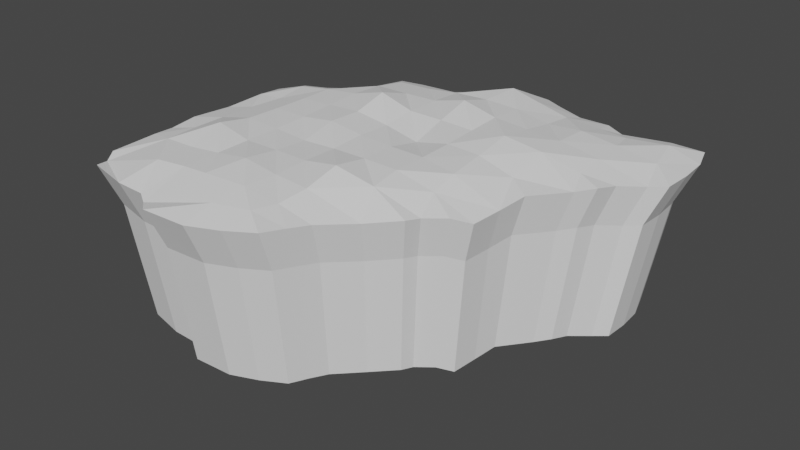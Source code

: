 # Source: sky_bastion_terrain_cabin.blend  (saved by Blender 2.80.60; exported with 4.5.12 LTS)
import bpy
from mathutils import Matrix  # noqa: F401  (used for matrix-valued properties, if any)

bpy.ops.wm.read_factory_settings(use_empty=True)
scene = bpy.context.scene
scene.name = 'Scene'

# ---- collections
col_collection = bpy.data.collections.new('Collection'); scene.collection.children.link(col_collection)

# ---- world
world_world = bpy.data.worlds.new('World'); scene.world = world_world
world_world.use_nodes = True; world_world.node_tree.nodes.clear()
_N = world_world.node_tree.nodes; _L = world_world.node_tree.links
n0 = _N.new('ShaderNodeOutputWorld'); n0.name = 'World Output'; n0.location = (300, 300)
n1 = _N.new('ShaderNodeBackground'); n1.name = 'Background'; n1.location = (10, 300)
n1.inputs[0].default_value = (0.05088, 0.05088, 0.05088, 1.0)
_L.new(n1.outputs[0], n0.inputs[0])
n0.is_active_output = True
world_world.color = (0.05088, 0.05088, 0.05088)
world_world.use_sun_shadow = False
world_world.sun_shadow_jitter_overblur = 0.0

# ---- meshes
me_grid_002 = bpy.data.meshes.new('Grid.002')
me_grid_002.from_pydata([(-5.578, -11.69, -1.436), (-2.814, -11.6, -1.417), (-0.8896, -10.99, -1.302), (0.842, -10.26, -1.146), (-11.48, -9.95, -1.395), (-9.1, -10.41, -1.533), (-7.339, -10.43, -1.582), (-6.63, -10.85, -1.702), (-2.739, -9.865, -0.8794), (-0.6238, -9.336, -0.8052), (1.306, -8.94, -1.281), (-12.43, -8.216, -1.455), (-11.97, -8.966, -1.656), (-8.438, -8.35, -0.7756), (-6.536, -8.227, -0.6476), (-4.853, -8.318, -0.4953), (-2.263, -8.137, -0.4817), (-0.1922, -7.966, -0.8459), (1.741, -7.744, -1.427), (-12.12, -5.595, -1.216), (-10.35, -6.133, -0.8535), (-8.333, -6.25, -0.7272), (-6.251, -6.249, -0.4991), (-4.177, -6.24, -0.2045), (-2.084, -6.249, -0.4925), (-0.001112, -6.248, -0.6173), (3.168, -5.925, -1.611), (4.729, -4.6, -1.464), (-12.29, -4.28, -1.325), (-10.41, -4.2, -0.8368), (-8.333, -4.167, -0.01204), (-6.25, -4.167, -0.485), (-4.167, -4.167, -0.4628), (-2.083, -4.167, -0.4624), (0.0, -4.167, -0.122), (2.23, -3.92, -0.6924), (4.996, -3.755, -1.577), (6.132, -3.009, -1.505), (-11.91, -2.963, -0.9666), (-10.29, -2.305, -0.7826), (-8.333, -2.083, -0.3925), (-6.25, -2.083, -0.4777), (-4.167, -2.083, -0.6093), (-2.083, -2.083, -0.4976), (0.0, -2.083, -0.4648), (2.083, -2.083, -0.4973), (4.441, -2.091, -0.9824), (7.064, -2.354, -1.754), (-12.19, -0.1524, -1.283), (-10.4, 0.003165, -0.8823), (-8.333, 0.0, -0.4566), (-6.25, 0.0, -0.4317), (-4.167, 0.0, -0.1468), (-2.083, 0.0, -0.404), (0.0, 0.0, -0.5012), (2.083, 0.0, -0.5156), (4.398, -0.4496, -0.6049), (7.347, -0.6839, -1.591), (7.786, 0.7812, -1.24), (-11.6, 1.842, -0.9264), (-10.2, 2.048, -0.9049), (-8.333, 2.083, -0.4976), (-6.25, 2.083, -0.3527), (-4.167, 2.083, -0.2303), (-2.083, 2.083, -0.5032), (0.0, 2.083, -0.9307), (2.083, 2.083, -0.4699), (4.174, 1.939, -0.485), (6.421, 1.726, -0.9808), (9.251, 2.892, -1.337), (10.06, 3.733, -1.203), (-12.41, 4.114, -1.437), (-10.42, 4.167, -0.8174), (-8.333, 4.167, -0.5058), (-6.25, 4.167, -0.2763), (-4.167, 4.167, 0.2841), (-2.083, 4.167, -0.3111), (0.0, 4.167, -0.3201), (2.083, 4.167, -0.3735), (4.167, 4.167, -0.1183), (6.464, 4.165, -0.3996), (8.722, 4.328, -0.9929), (10.46, 4.861, -1.359), (-11.69, 5.637, -1.487), (-10.42, 6.25, -1.507), (-9.52, 6.986, -1.536), (-6.25, 6.25, -0.4078), (-4.167, 6.25, -0.3717), (-2.083, 6.25, -0.3079), (0.0, 6.25, 0.2173), (2.083, 6.25, -0.2685), (4.167, 6.25, -0.4199), (6.25, 6.25, -0.5135), (8.738, 6.103, -0.8303), (11.53, 6.098, -1.53), (12.44, 6.683, -1.448), (-8.333, 8.333, -1.507), (-6.25, 8.333, -0.7545), (-4.167, 8.333, -0.6747), (-2.083, 8.333, -0.4495), (0.0, 8.333, -0.3417), (2.083, 8.333, -0.4068), (4.167, 8.333, -0.7478), (6.25, 8.333, -0.6095), (8.485, 8.27, -0.8345), (10.95, 8.111, -1.115), (12.47, 8.485, -1.486), (-7.647, 10.11, -1.489), (-6.25, 10.42, -1.507), (-3.981, 10.61, -1.501), (-2.556, 11.81, -1.503), (0.308, 10.56, -0.2224), (2.094, 10.42, -0.5831), (4.141, 10.27, -0.9727), (6.236, 10.4, -1.161), (8.015, 10.1, -1.122), (10.4, 10.39, -1.0), (12.32, 10.25, -1.514), (-0.3329, 12.9, -1.41), (1.171, 13.06, -1.462), (2.376, 12.5, -1.458), (4.069, 11.94, -1.526), (5.893, 11.97, -1.526), (7.123, 11.31, -1.551), (9.806, 11.94, -1.528), (11.77, 11.91, -1.529), (-7.938, -8.753, -10.7), (-9.964, -8.36, -10.58), (-6.439, -8.771, -10.74), (-4.94, -9.846, -10.62), (-5.836, -9.126, -10.84), (-2.587, -9.761, -10.6), (-0.9493, -9.242, -10.5), (0.5248, -8.626, -10.37), (0.92, -7.5, -10.48), (-10.38, -7.522, -10.8), (-10.77, -6.884, -10.63), (1.29, -6.482, -10.61), (-10.51, -4.653, -10.43), (2.505, -4.934, -10.76), (3.834, -3.806, -10.64), (-10.65, -3.533, -10.52), (4.061, -3.087, -10.74), (5.028, -2.452, -10.67), (-10.33, -2.413, -10.22), (5.821, -1.894, -10.89), (-10.57, -0.01991, -10.49), (-6.219, -9.971, -4.017), (-6.875, -9.586, -3.906), (2.117, 11.64, -3.835), (-11.3, -5.108, -3.567), (-11.59, -7.534, -3.788), (-8.504, -9.567, -3.86), (6.062, -0.4724, -10.75), (6.436, 0.7748, -10.45), (-10.07, 1.678, -10.18), (2.85, -5.414, -3.933), (-11.16, -8.228, -3.974), (-10.71, -9.139, -3.733), (-9.723, 5.855, -3.837), (1.002, 12.16, -3.815), (8.48, 2.747, -3.68), (1.529, -7.098, -3.762), (1.127, -8.204, -3.628), (6.456, -2.109, -4.065), (7.683, 2.572, -10.53), (8.371, 3.288, -10.42), (-10.75, 3.612, -10.62), (-10.9, 5.288, -3.818), (-11.56, 3.878, -3.772), (0.6973, -9.428, -3.503), (-0.3901, 12.01, -3.799), (10.81, 11.1, -3.857), (9.228, 3.526, -3.556), (8.994, 11.12, -3.856), (-2.448, 11.0, -3.846), (-7.795, 7.783, -3.837), (-8.893, 6.536, -3.864), (8.714, 4.247, -10.55), (-10.14, 4.908, -10.66), (-9.059, 5.43, -10.68), (-8.296, 6.056, -10.7), (11.46, 7.923, -3.817), (11.32, 9.561, -3.843), (-11.11, -2.672, -3.337), (-11.45, -3.891, -3.669), (11.43, 6.256, -3.782), (-0.9054, -10.1, -3.647), (6.511, 10.54, -3.877), (5.594, -2.715, -3.835), (9.625, 5.301, -10.7), (10.39, 5.799, -10.63), (-7.286, 7.204, -10.68), (-3.767, 9.886, -3.832), (-10.82, 1.775, -3.299), (-11.36, -0.07082, -3.629), (6.718, -0.5628, -3.915), (7.124, 0.7933, -3.589), (9.601, 4.569, -3.7), (10.59, 5.714, -3.858), (5.372, 11.15, -3.854), (3.684, 11.12, -3.854), (10.43, 7.332, -10.66), (-6.702, 8.717, -10.66), (-5.512, 8.977, -10.68), (-3.581, 9.138, -10.67), (-2.368, 10.16, -10.68), (4.295, -4.188, -3.797), (4.542, -3.405, -3.901), (-5.867, 9.712, -3.837), (-7.16, 9.429, -3.82), (-5.245, -10.75, -3.771), (-2.686, -10.66, -3.754), (10.3, 8.839, -10.68), (-0.4753, 11.09, -10.64), (0.8046, 11.23, -10.66), (1.83, 10.75, -10.68), (3.272, 10.27, -10.69), (4.824, 10.3, -10.69), (5.871, 9.74, -10.71), (8.156, 10.27, -10.69), (9.826, 10.25, -10.7), (-12.27, -6.906, -1.335), (-10.64, -5.769, -10.53), (-11.44, -6.321, -3.678)], [], [(0, 8, 7), (2, 8, 1), (3, 9, 2), (5, 12, 4), (6, 13, 5), (7, 14, 6), (8, 15, 7), (9, 16, 8), (10, 17, 9), (11, 20, 19, 222), (13, 20, 12), (14, 21, 13), (15, 22, 14), (16, 23, 15), (17, 24, 16), (18, 25, 17), (19, 29, 28), (20, 30, 29), (22, 30, 21), (23, 31, 22), (24, 32, 23), (25, 33, 24), (25, 35, 34), (27, 35, 26), (29, 38, 28), (30, 39, 29), (31, 40, 30), (32, 41, 31), (33, 42, 32), (34, 43, 33), (35, 44, 34), (35, 46, 45), (37, 46, 36), (39, 48, 38), (40, 49, 39), (41, 50, 40), (42, 51, 41), (43, 52, 42), (44, 53, 43), (45, 54, 44), (45, 56, 55), (46, 57, 56), (49, 59, 48), (50, 60, 49), (51, 61, 50), (52, 62, 51), (53, 63, 52), (54, 64, 53), (55, 65, 54), (55, 67, 66), (56, 68, 67), (58, 68, 57), (59, 72, 71), (60, 73, 72), (62, 73, 61), (63, 74, 62), (64, 75, 63), (65, 76, 64), (66, 77, 65), (66, 79, 78), (67, 80, 79), (69, 80, 68), (70, 81, 69), (72, 83, 71), (73, 84, 72), (73, 86, 85), (75, 86, 74), (76, 87, 75), (77, 88, 76), (78, 89, 77), (79, 90, 78), (79, 92, 91), (80, 93, 92), (82, 93, 81), (86, 96, 85), (87, 97, 86), (88, 98, 87), (89, 99, 88), (90, 100, 89), (91, 101, 90), (92, 102, 91), (92, 104, 103), (93, 105, 104), (95, 105, 94), (97, 107, 96), (98, 108, 97), (99, 109, 98), (99, 111, 110), (101, 111, 100), (101, 113, 112), (103, 113, 102), (103, 115, 114), (104, 116, 115), (105, 117, 116), (111, 118, 110), (112, 119, 111), (112, 121, 120), (113, 122, 121), (114, 123, 122), (115, 124, 123), (116, 125, 124), (0, 1, 8), (2, 9, 8), (3, 10, 9), (5, 13, 12), (6, 14, 13), (7, 15, 14), (8, 16, 15), (9, 17, 16), (10, 18, 17), (11, 12, 20), (13, 21, 20), (14, 22, 21), (15, 23, 22), (16, 24, 23), (17, 25, 24), (18, 26, 25), (19, 20, 29), (20, 21, 30), (22, 31, 30), (23, 32, 31), (24, 33, 32), (25, 34, 33), (25, 26, 35), (27, 36, 35), (29, 39, 38), (30, 40, 39), (31, 41, 40), (32, 42, 41), (33, 43, 42), (34, 44, 43), (35, 45, 44), (35, 36, 46), (37, 47, 46), (39, 49, 48), (40, 50, 49), (41, 51, 50), (42, 52, 51), (43, 53, 52), (44, 54, 53), (45, 55, 54), (45, 46, 56), (46, 47, 57), (49, 60, 59), (50, 61, 60), (51, 62, 61), (52, 63, 62), (53, 64, 63), (54, 65, 64), (55, 66, 65), (55, 56, 67), (56, 57, 68), (58, 69, 68), (59, 60, 72), (60, 61, 73), (62, 74, 73), (63, 75, 74), (64, 76, 75), (65, 77, 76), (66, 78, 77), (66, 67, 79), (67, 68, 80), (69, 81, 80), (70, 82, 81), (72, 84, 83), (73, 85, 84), (73, 74, 86), (75, 87, 86), (76, 88, 87), (77, 89, 88), (78, 90, 89), (79, 91, 90), (79, 80, 92), (80, 81, 93), (82, 94, 93), (86, 97, 96), (87, 98, 97), (88, 99, 98), (89, 100, 99), (90, 101, 100), (91, 102, 101), (92, 103, 102), (92, 93, 104), (93, 94, 105), (95, 106, 105), (97, 108, 107), (98, 109, 108), (99, 110, 109), (99, 100, 111), (101, 112, 111), (101, 102, 113), (103, 114, 113), (103, 104, 115), (104, 105, 116), (105, 106, 117), (111, 119, 118), (112, 120, 119), (112, 113, 121), (113, 114, 122), (114, 115, 123), (115, 116, 124), (116, 117, 125), (0, 211, 212, 1), (108, 209, 210, 107), (27, 207, 208, 36), (122, 200, 201, 121), (82, 198, 199, 94), (57, 196, 197, 58), (59, 194, 195, 48), (109, 193, 209, 108), (36, 208, 189, 37), (123, 188, 200, 122), (1, 212, 187, 2), (94, 199, 186, 95), (38, 184, 185, 28), (106, 182, 183, 117), (96, 176, 177, 85), (110, 175, 193, 109), (124, 174, 188, 123), (70, 173, 198, 82), (117, 183, 172, 125), (118, 171, 175, 110), (2, 187, 170, 3), (125, 172, 174, 124), (83, 168, 169, 71), (37, 189, 164, 47), (3, 170, 163, 10), (10, 163, 162, 18), (58, 197, 161, 69), (119, 160, 171, 118), (84, 159, 168, 83), (48, 195, 184, 38), (12, 157, 158, 4), (18, 162, 156, 26), (4, 158, 152, 5), (222, 224, 151, 11), (95, 186, 182, 106), (69, 161, 173, 70), (120, 149, 160, 119), (11, 151, 157, 12), (5, 152, 148, 6), (71, 169, 194, 59), (85, 177, 159, 84), (26, 156, 207, 27), (7, 147, 211, 0), (107, 210, 176, 96), (121, 201, 149, 120), (28, 185, 150, 19), (6, 148, 147, 7), (47, 164, 196, 57), (211, 129, 131, 212), (209, 204, 203, 210), (207, 140, 142, 208), (200, 218, 217, 201), (198, 178, 190, 199), (196, 153, 154, 197), (194, 155, 146, 195), (193, 205, 204, 209), (208, 142, 143, 189), (188, 219, 218, 200), (212, 131, 132, 187), (199, 190, 191, 186), (184, 144, 141, 185), (182, 202, 213, 183), (176, 192, 181, 177), (175, 206, 205, 193), (174, 220, 219, 188), (173, 166, 178, 198), (183, 213, 221, 172), (171, 214, 206, 175), (187, 132, 133, 170), (172, 221, 220, 174), (168, 179, 167, 169), (189, 143, 145, 164), (170, 133, 134, 163), (163, 134, 137, 162), (197, 154, 165, 161), (160, 215, 214, 171), (159, 180, 179, 168), (195, 146, 144, 184), (157, 135, 127, 158), (162, 137, 139, 156), (158, 127, 126, 152), (224, 223, 136, 151), (186, 191, 202, 182), (161, 165, 166, 173), (149, 216, 215, 160), (151, 136, 135, 157), (152, 126, 128, 148), (169, 167, 155, 194), (177, 181, 180, 159), (156, 139, 140, 207), (147, 130, 129, 211), (210, 203, 192, 176), (201, 217, 216, 149), (185, 141, 138, 150), (148, 128, 130, 147), (164, 145, 153, 196), (150, 138, 223, 224), (19, 150, 224, 222)])
_k = set([(0, 1), (0, 7), (0, 8), (1, 2), (1, 8), (2, 3), (2, 8), (2, 9), (3, 9), (3, 10), (4, 5), (4, 12), (5, 6), (5, 12), (5, 13), (6, 7), (6, 13), (6, 14), (7, 8), (7, 14), (7, 15), (8, 9), (8, 15), (8, 16), (9, 10), (9, 16), (9, 17), (10, 17), (10, 18), (11, 12), (11, 20), (11, 222), (12, 13), (12, 20), (13, 14), (13, 20), (13, 21), (14, 15), (14, 21), (14, 22), (15, 16), (15, 22), (15, 23), (16, 17), (16, 23), (16, 24), (17, 18), (17, 24), (17, 25), (18, 25), (18, 26), (19, 20), (19, 28), (19, 29), (19, 222), (20, 21), (20, 29), (20, 30), (21, 22), (21, 30), (22, 23), (22, 30), (22, 31), (23, 24), (23, 31), (23, 32), (24, 25), (24, 32), (24, 33), (25, 26), (25, 33), (25, 34), (25, 35), (26, 27), (26, 35), (27, 35), (27, 36), (28, 29), (28, 38), (29, 30), (29, 38), (29, 39), (30, 31), (30, 39), (30, 40), (31, 32), (31, 40), (31, 41), (32, 33), (32, 41), (32, 42), (33, 34), (33, 42), (33, 43), (34, 35), (34, 43), (34, 44), (35, 36), (35, 44), (35, 45), (35, 46), (36, 37), (36, 46), (37, 46), (37, 47), (38, 39), (38, 48), (39, 40), (39, 48), (39, 49), (40, 41), (40, 49), (40, 50), (41, 42), (41, 50), (41, 51), (42, 43), (42, 51), (42, 52), (43, 44), (43, 52), (43, 53), (44, 45), (44, 53), (44, 54), (45, 46), (45, 54), (45, 55), (45, 56), (46, 47), (46, 56), (46, 57), (47, 57), (48, 49), (48, 59), (49, 50), (49, 59), (49, 60), (50, 51), (50, 60), (50, 61), (51, 52), (51, 61), (51, 62), (52, 53), (52, 62), (52, 63), (53, 54), (53, 63), (53, 64), (54, 55), (54, 64), (54, 65), (55, 56), (55, 65), (55, 66), (55, 67), (56, 57), (56, 67), (56, 68), (57, 58), (57, 68), (58, 68), (58, 69), (59, 60), (59, 71), (59, 72), (60, 61), (60, 72), (60, 73), (61, 62), (61, 73), (62, 63), (62, 73), (62, 74), (63, 64), (63, 74), (63, 75), (64, 65), (64, 75), (64, 76), (65, 66), (65, 76), (65, 77), (66, 67), (66, 77), (66, 78), (66, 79), (67, 68), (67, 79), (67, 80), (68, 69), (68, 80), (69, 70), (69, 80), (69, 81), (70, 81), (70, 82), (71, 72), (71, 83), (72, 73), (72, 83), (72, 84), (73, 74), (73, 84), (73, 85), (73, 86), (74, 75), (74, 86), (75, 76), (75, 86), (75, 87), (76, 77), (76, 87), (76, 88), (77, 78), (77, 88), (77, 89), (78, 79), (78, 89), (78, 90), (79, 80), (79, 90), (79, 91), (79, 92), (80, 81), (80, 92), (80, 93), (81, 82), (81, 93), (82, 93), (82, 94), (83, 84), (84, 85), (85, 86), (85, 96), (86, 87), (86, 96), (86, 97), (87, 88), (87, 97), (87, 98), (88, 89), (88, 98), (88, 99), (89, 90), (89, 99), (89, 100), (90, 91), (90, 100), (90, 101), (91, 92), (91, 101), (91, 102), (92, 93), (92, 102), (92, 103), (92, 104), (93, 94), (93, 104), (93, 105), (94, 95), (94, 105), (95, 105), (95, 106), (96, 97), (96, 107), (97, 98), (97, 107), (97, 108), (98, 99), (98, 108), (98, 109), (99, 100), (99, 109), (99, 110), (99, 111), (100, 101), (100, 111), (101, 102), (101, 111), (101, 112), (101, 113), (102, 103), (102, 113), (103, 104), (103, 113), (103, 114), (103, 115), (104, 105), (104, 115), (104, 116), (105, 106), (105, 116), (105, 117), (106, 117), (107, 108), (108, 109), (109, 110), (110, 111), (110, 118), (111, 112), (111, 118), (111, 119), (112, 113), (112, 119), (112, 120), (112, 121), (113, 114), (113, 121), (113, 122), (114, 115), (114, 122), (114, 123), (115, 116), (115, 123), (115, 124), (116, 117), (116, 124), (116, 125), (117, 125), (118, 119), (119, 120), (120, 121), (121, 122), (122, 123), (123, 124), (124, 125)])
me_grid_002.attributes.new('sharp_edge', 'BOOLEAN', 'EDGE').data.foreach_set('value', [ (min(e.vertices), max(e.vertices)) in _k for e in me_grid_002.edges])
_uv = me_grid_002.uv_layers.new(name='UVMap')
_uv.uv.foreach_set('vector', [0.4145, 0.9863, 0.4125, 0.9849, 0.4153, 0.9857, 0.4111, 0.9857, 0.4125, 0.9849, 0.4125, 0.9862, 0.4099, 0.9852, 0.411, 0.9845, 0.4111, 0.9857, 0.4171, 0.9854, 0.4191, 0.9843, 0.4188, 0.9851, 0.4158, 0.9854, 0.4165, 0.9838, 0.4171, 0.9854, 0.4153, 0.9857, 0.4152, 0.9837, 0.4158, 0.9854, 0.4125, 0.9849, 0.414, 0.9838, 0.4153, 0.9857, 0.411, 0.9845, 0.4121, 0.9836, 0.4125, 0.9849, 0.4095, 0.9843, 0.4106, 0.9835, 0.411, 0.9845, 0.4194, 0.9838, 0.4179, 0.9822, 0.4192, 0.9819, 0.4193, 0.9828, 0.4165, 0.9838, 0.4179, 0.9822, 0.4191, 0.9843, 0.4152, 0.9837, 0.4165, 0.9823, 0.4165, 0.9838, 0.414, 0.9838, 0.415, 0.9823, 0.4152, 0.9837, 0.4121, 0.9836, 0.4135, 0.9823, 0.414, 0.9838, 0.4106, 0.9835, 0.412, 0.9823, 0.4121, 0.9836, 0.4092, 0.9834, 0.4105, 0.9823, 0.4106, 0.9835, 0.4192, 0.9819, 0.418, 0.9809, 0.4194, 0.9809, 0.4179, 0.9822, 0.4164, 0.9808, 0.418, 0.9809, 0.415, 0.9823, 0.4164, 0.9808, 0.4165, 0.9823, 0.4135, 0.9823, 0.415, 0.9808, 0.415, 0.9823, 0.412, 0.9823, 0.4135, 0.9808, 0.4135, 0.9823, 0.4105, 0.9823, 0.412, 0.9808, 0.412, 0.9823, 0.4105, 0.9823, 0.4089, 0.9806, 0.4105, 0.9808, 0.407, 0.9812, 0.4089, 0.9806, 0.4081, 0.9822, 0.418, 0.9809, 0.4191, 0.98, 0.4194, 0.9809, 0.4164, 0.9808, 0.4179, 0.9795, 0.418, 0.9809, 0.415, 0.9808, 0.4164, 0.9793, 0.4164, 0.9808, 0.4135, 0.9808, 0.415, 0.9793, 0.415, 0.9808, 0.412, 0.9808, 0.4135, 0.9793, 0.4135, 0.9808, 0.4105, 0.9808, 0.412, 0.9793, 0.412, 0.9808, 0.4089, 0.9806, 0.4105, 0.9793, 0.4105, 0.9808, 0.4089, 0.9806, 0.4073, 0.9793, 0.409, 0.9793, 0.406, 0.98, 0.4073, 0.9793, 0.4068, 0.9806, 0.4179, 0.9795, 0.4193, 0.9779, 0.4191, 0.98, 0.4164, 0.9793, 0.418, 0.9778, 0.4179, 0.9795, 0.415, 0.9793, 0.4165, 0.9778, 0.4164, 0.9793, 0.4135, 0.9793, 0.415, 0.9778, 0.415, 0.9793, 0.412, 0.9793, 0.4135, 0.9778, 0.4135, 0.9793, 0.4105, 0.9793, 0.412, 0.9778, 0.412, 0.9793, 0.409, 0.9793, 0.4105, 0.9778, 0.4105, 0.9793, 0.409, 0.9793, 0.4074, 0.9781, 0.409, 0.9778, 0.4073, 0.9793, 0.4052, 0.9784, 0.4074, 0.9781, 0.418, 0.9778, 0.4188, 0.9765, 0.4193, 0.9779, 0.4165, 0.9778, 0.4178, 0.9764, 0.418, 0.9778, 0.415, 0.9778, 0.4165, 0.9764, 0.4165, 0.9778, 0.4135, 0.9778, 0.415, 0.9764, 0.415, 0.9778, 0.412, 0.9778, 0.4135, 0.9764, 0.4135, 0.9778, 0.4105, 0.9778, 0.412, 0.9764, 0.412, 0.9778, 0.409, 0.9778, 0.4105, 0.9764, 0.4105, 0.9778, 0.409, 0.9778, 0.4075, 0.9764, 0.409, 0.9763, 0.4074, 0.9781, 0.4059, 0.9766, 0.4075, 0.9764, 0.4049, 0.9773, 0.4059, 0.9766, 0.4052, 0.9784, 0.4188, 0.9765, 0.4179, 0.9749, 0.4194, 0.9749, 0.4178, 0.9764, 0.4164, 0.9749, 0.4179, 0.9749, 0.415, 0.9764, 0.4164, 0.9749, 0.4165, 0.9764, 0.4135, 0.9764, 0.415, 0.9749, 0.415, 0.9764, 0.412, 0.9764, 0.4135, 0.9749, 0.4135, 0.9764, 0.4105, 0.9764, 0.412, 0.9749, 0.412, 0.9764, 0.409, 0.9763, 0.4105, 0.9749, 0.4105, 0.9764, 0.409, 0.9763, 0.4075, 0.9748, 0.409, 0.9748, 0.4075, 0.9764, 0.4059, 0.9748, 0.4075, 0.9748, 0.4039, 0.9758, 0.4059, 0.9748, 0.4059, 0.9766, 0.4033, 0.9751, 0.4043, 0.9747, 0.4039, 0.9758, 0.4179, 0.9749, 0.4189, 0.9738, 0.4194, 0.9749, 0.4164, 0.9749, 0.418, 0.9733, 0.4179, 0.9749, 0.4164, 0.9749, 0.4149, 0.9734, 0.4174, 0.9728, 0.4135, 0.9749, 0.4149, 0.9734, 0.415, 0.9749, 0.412, 0.9749, 0.4135, 0.9734, 0.4135, 0.9749, 0.4105, 0.9749, 0.412, 0.9734, 0.412, 0.9749, 0.409, 0.9748, 0.4105, 0.9734, 0.4105, 0.9749, 0.4075, 0.9748, 0.409, 0.9734, 0.409, 0.9748, 0.4075, 0.9748, 0.4061, 0.9734, 0.4075, 0.9733, 0.4059, 0.9748, 0.4043, 0.9735, 0.4061, 0.9734, 0.403, 0.9743, 0.4043, 0.9735, 0.4043, 0.9747, 0.4149, 0.9734, 0.4165, 0.9718, 0.4174, 0.9728, 0.4135, 0.9734, 0.415, 0.9719, 0.4149, 0.9734, 0.412, 0.9734, 0.4135, 0.9719, 0.4135, 0.9734, 0.4105, 0.9734, 0.412, 0.9719, 0.412, 0.9734, 0.409, 0.9734, 0.4105, 0.9719, 0.4105, 0.9734, 0.4075, 0.9733, 0.409, 0.9719, 0.409, 0.9734, 0.4061, 0.9734, 0.4075, 0.9719, 0.4075, 0.9733, 0.4061, 0.9734, 0.4045, 0.9719, 0.4061, 0.9719, 0.4043, 0.9735, 0.4027, 0.972, 0.4045, 0.9719, 0.4016, 0.973, 0.4027, 0.972, 0.4022, 0.9735, 0.415, 0.9719, 0.416, 0.9706, 0.4165, 0.9718, 0.4135, 0.9719, 0.415, 0.9703, 0.415, 0.9719, 0.412, 0.9719, 0.4134, 0.9701, 0.4135, 0.9719, 0.412, 0.9719, 0.4103, 0.9704, 0.4124, 0.9693, 0.409, 0.9719, 0.4103, 0.9704, 0.4105, 0.9719, 0.409, 0.9719, 0.4076, 0.9705, 0.409, 0.9704, 0.4061, 0.9719, 0.4076, 0.9705, 0.4075, 0.9719, 0.4061, 0.9719, 0.4048, 0.9706, 0.4061, 0.9704, 0.4045, 0.9719, 0.4031, 0.9704, 0.4048, 0.9706, 0.4027, 0.972, 0.4017, 0.9705, 0.4031, 0.9704, 0.4103, 0.9704, 0.4107, 0.9686, 0.4124, 0.9693, 0.409, 0.9704, 0.4097, 0.9685, 0.4103, 0.9704, 0.409, 0.9704, 0.4076, 0.9692, 0.4088, 0.9688, 0.4076, 0.9705, 0.4063, 0.9692, 0.4076, 0.9692, 0.4061, 0.9704, 0.4054, 0.9697, 0.4063, 0.9692, 0.4048, 0.9706, 0.4035, 0.9693, 0.4054, 0.9697, 0.4031, 0.9704, 0.4021, 0.9693, 0.4035, 0.9693, 0.4145, 0.9863, 0.4125, 0.9862, 0.4125, 0.9849, 0.4111, 0.9857, 0.411, 0.9845, 0.4125, 0.9849, 0.4099, 0.9852, 0.4095, 0.9843, 0.411, 0.9845, 0.4171, 0.9854, 0.4165, 0.9838, 0.4191, 0.9843, 0.4158, 0.9854, 0.4152, 0.9837, 0.4165, 0.9838, 0.4153, 0.9857, 0.414, 0.9838, 0.4152, 0.9837, 0.4125, 0.9849, 0.4121, 0.9836, 0.414, 0.9838, 0.411, 0.9845, 0.4106, 0.9835, 0.4121, 0.9836, 0.4095, 0.9843, 0.4092, 0.9834, 0.4106, 0.9835, 0.4194, 0.9838, 0.4191, 0.9843, 0.4179, 0.9822, 0.4165, 0.9838, 0.4165, 0.9823, 0.4179, 0.9822, 0.4152, 0.9837, 0.415, 0.9823, 0.4165, 0.9823, 0.414, 0.9838, 0.4135, 0.9823, 0.415, 0.9823, 0.4121, 0.9836, 0.412, 0.9823, 0.4135, 0.9823, 0.4106, 0.9835, 0.4105, 0.9823, 0.412, 0.9823, 0.4092, 0.9834, 0.4081, 0.9822, 0.4105, 0.9823, 0.4192, 0.9819, 0.4179, 0.9822, 0.418, 0.9809, 0.4179, 0.9822, 0.4165, 0.9823, 0.4164, 0.9808, 0.415, 0.9823, 0.415, 0.9808, 0.4164, 0.9808, 0.4135, 0.9823, 0.4135, 0.9808, 0.415, 0.9808, 0.412, 0.9823, 0.412, 0.9808, 0.4135, 0.9808, 0.4105, 0.9823, 0.4105, 0.9808, 0.412, 0.9808, 0.4105, 0.9823, 0.4081, 0.9822, 0.4089, 0.9806, 0.407, 0.9812, 0.4068, 0.9806, 0.4089, 0.9806, 0.418, 0.9809, 0.4179, 0.9795, 0.4191, 0.98, 0.4164, 0.9808, 0.4164, 0.9793, 0.4179, 0.9795, 0.415, 0.9808, 0.415, 0.9793, 0.4164, 0.9793, 0.4135, 0.9808, 0.4135, 0.9793, 0.415, 0.9793, 0.412, 0.9808, 0.412, 0.9793, 0.4135, 0.9793, 0.4105, 0.9808, 0.4105, 0.9793, 0.412, 0.9793, 0.4089, 0.9806, 0.409, 0.9793, 0.4105, 0.9793, 0.4089, 0.9806, 0.4068, 0.9806, 0.4073, 0.9793, 0.406, 0.98, 0.4053, 0.9796, 0.4073, 0.9793, 0.4179, 0.9795, 0.418, 0.9778, 0.4193, 0.9779, 0.4164, 0.9793, 0.4165, 0.9778, 0.418, 0.9778, 0.415, 0.9793, 0.415, 0.9778, 0.4165, 0.9778, 0.4135, 0.9793, 0.4135, 0.9778, 0.415, 0.9778, 0.412, 0.9793, 0.412, 0.9778, 0.4135, 0.9778, 0.4105, 0.9793, 0.4105, 0.9778, 0.412, 0.9778, 0.409, 0.9793, 0.409, 0.9778, 0.4105, 0.9778, 0.409, 0.9793, 0.4073, 0.9793, 0.4074, 0.9781, 0.4073, 0.9793, 0.4053, 0.9796, 0.4052, 0.9784, 0.418, 0.9778, 0.4178, 0.9764, 0.4188, 0.9765, 0.4165, 0.9778, 0.4165, 0.9764, 0.4178, 0.9764, 0.415, 0.9778, 0.415, 0.9764, 0.4165, 0.9764, 0.4135, 0.9778, 0.4135, 0.9764, 0.415, 0.9764, 0.412, 0.9778, 0.412, 0.9764, 0.4135, 0.9764, 0.4105, 0.9778, 0.4105, 0.9764, 0.412, 0.9764, 0.409, 0.9778, 0.409, 0.9763, 0.4105, 0.9764, 0.409, 0.9778, 0.4074, 0.9781, 0.4075, 0.9764, 0.4074, 0.9781, 0.4052, 0.9784, 0.4059, 0.9766, 0.4049, 0.9773, 0.4039, 0.9758, 0.4059, 0.9766, 0.4188, 0.9765, 0.4178, 0.9764, 0.4179, 0.9749, 0.4178, 0.9764, 0.4165, 0.9764, 0.4164, 0.9749, 0.415, 0.9764, 0.415, 0.9749, 0.4164, 0.9749, 0.4135, 0.9764, 0.4135, 0.9749, 0.415, 0.9749, 0.412, 0.9764, 0.412, 0.9749, 0.4135, 0.9749, 0.4105, 0.9764, 0.4105, 0.9749, 0.412, 0.9749, 0.409, 0.9763, 0.409, 0.9748, 0.4105, 0.9749, 0.409, 0.9763, 0.4075, 0.9764, 0.4075, 0.9748, 0.4075, 0.9764, 0.4059, 0.9766, 0.4059, 0.9748, 0.4039, 0.9758, 0.4043, 0.9747, 0.4059, 0.9748, 0.4033, 0.9751, 0.403, 0.9743, 0.4043, 0.9747, 0.4179, 0.9749, 0.418, 0.9733, 0.4189, 0.9738, 0.4164, 0.9749, 0.4174, 0.9728, 0.418, 0.9733, 0.4164, 0.9749, 0.415, 0.9749, 0.4149, 0.9734, 0.4135, 0.9749, 0.4135, 0.9734, 0.4149, 0.9734, 0.412, 0.9749, 0.412, 0.9734, 0.4135, 0.9734, 0.4105, 0.9749, 0.4105, 0.9734, 0.412, 0.9734, 0.409, 0.9748, 0.409, 0.9734, 0.4105, 0.9734, 0.4075, 0.9748, 0.4075, 0.9733, 0.409, 0.9734, 0.4075, 0.9748, 0.4059, 0.9748, 0.4061, 0.9734, 0.4059, 0.9748, 0.4043, 0.9747, 0.4043, 0.9735, 0.403, 0.9743, 0.4022, 0.9735, 0.4043, 0.9735, 0.4149, 0.9734, 0.415, 0.9719, 0.4165, 0.9718, 0.4135, 0.9734, 0.4135, 0.9719, 0.415, 0.9719, 0.412, 0.9734, 0.412, 0.9719, 0.4135, 0.9719, 0.4105, 0.9734, 0.4105, 0.9719, 0.412, 0.9719, 0.409, 0.9734, 0.409, 0.9719, 0.4105, 0.9719, 0.4075, 0.9733, 0.4075, 0.9719, 0.409, 0.9719, 0.4061, 0.9734, 0.4061, 0.9719, 0.4075, 0.9719, 0.4061, 0.9734, 0.4043, 0.9735, 0.4045, 0.9719, 0.4043, 0.9735, 0.4022, 0.9735, 0.4027, 0.972, 0.4016, 0.973, 0.4016, 0.9717, 0.4027, 0.972, 0.415, 0.9719, 0.415, 0.9703, 0.416, 0.9706, 0.4135, 0.9719, 0.4134, 0.9701, 0.415, 0.9703, 0.412, 0.9719, 0.4124, 0.9693, 0.4134, 0.9701, 0.412, 0.9719, 0.4105, 0.9719, 0.4103, 0.9704, 0.409, 0.9719, 0.409, 0.9704, 0.4103, 0.9704, 0.409, 0.9719, 0.4075, 0.9719, 0.4076, 0.9705, 0.4061, 0.9719, 0.4061, 0.9704, 0.4076, 0.9705, 0.4061, 0.9719, 0.4045, 0.9719, 0.4048, 0.9706, 0.4045, 0.9719, 0.4027, 0.972, 0.4031, 0.9704, 0.4027, 0.972, 0.4016, 0.9717, 0.4017, 0.9705, 0.4103, 0.9704, 0.4097, 0.9685, 0.4107, 0.9686, 0.409, 0.9704, 0.4088, 0.9688, 0.4097, 0.9685, 0.409, 0.9704, 0.4076, 0.9705, 0.4076, 0.9692, 0.4076, 0.9705, 0.4061, 0.9704, 0.4063, 0.9692, 0.4061, 0.9704, 0.4048, 0.9706, 0.4054, 0.9697, 0.4048, 0.9706, 0.4031, 0.9704, 0.4035, 0.9693, 0.4031, 0.9704, 0.4017, 0.9705, 0.4021, 0.9693, 0.9746, 0.9799, 0.974, 0.9773, 0.9765, 0.9762, 0.9776, 0.9787, 0.9619, 0.9596, 0.964, 0.9608, 0.9633, 0.9618, 0.9611, 0.9608, 0.983, 0.9688, 0.981, 0.9684, 0.981, 0.9677, 0.983, 0.968, 0.9726, 0.9528, 0.9726, 0.9551, 0.9712, 0.9554, 0.9708, 0.9532, 0.9824, 0.959, 0.9807, 0.96, 0.9802, 0.959, 0.9819, 0.9576, 0.9831, 0.9644, 0.9812, 0.9646, 0.9813, 0.9635, 0.9832, 0.963, 0.9603, 0.9708, 0.9625, 0.9701, 0.9633, 0.9716, 0.9612, 0.9727, 0.9634, 0.9577, 0.9652, 0.9593, 0.964, 0.9608, 0.9619, 0.9596, 0.983, 0.968, 0.981, 0.9677, 0.9812, 0.9667, 0.9832, 0.9668, 0.9739, 0.9529, 0.9735, 0.9551, 0.9726, 0.9551, 0.9726, 0.9528, 0.9776, 0.9787, 0.9765, 0.9762, 0.9779, 0.9751, 0.9795, 0.9773, 0.9819, 0.9576, 0.9802, 0.959, 0.9801, 0.9582, 0.9817, 0.9567, 0.9626, 0.9751, 0.9643, 0.9736, 0.9651, 0.9744, 0.9636, 0.976, 0.9807, 0.9554, 0.9793, 0.9571, 0.9784, 0.9561, 0.9797, 0.9542, 0.9608, 0.9627, 0.9629, 0.9634, 0.9626, 0.9647, 0.9604, 0.9643, 0.9646, 0.9562, 0.9661, 0.9581, 0.9652, 0.9593, 0.9634, 0.9577, 0.9766, 0.9529, 0.9757, 0.955, 0.9735, 0.9551, 0.9739, 0.9529, 0.9828, 0.9599, 0.981, 0.9608, 0.9807, 0.96, 0.9824, 0.959, 0.9797, 0.9542, 0.9784, 0.9561, 0.9773, 0.9553, 0.9785, 0.9532, 0.9666, 0.9545, 0.9677, 0.9567, 0.9661, 0.9581, 0.9646, 0.9562, 0.9795, 0.9773, 0.9779, 0.9751, 0.9792, 0.9739, 0.9811, 0.9758, 0.9785, 0.9532, 0.9773, 0.9553, 0.9757, 0.955, 0.9766, 0.9529, 0.9598, 0.9667, 0.9621, 0.9667, 0.9622, 0.968, 0.9599, 0.9684, 0.9832, 0.9668, 0.9812, 0.9667, 0.9812, 0.9658, 0.9832, 0.9658, 0.9811, 0.9758, 0.9792, 0.9739, 0.9797, 0.9727, 0.9816, 0.9743, 0.9816, 0.9743, 0.9797, 0.9727, 0.9799, 0.9717, 0.9819, 0.973, 0.9832, 0.963, 0.9813, 0.9635, 0.981, 0.9616, 0.9829, 0.9609, 0.9679, 0.9539, 0.9688, 0.9561, 0.9677, 0.9567, 0.9666, 0.9545, 0.9601, 0.9654, 0.9624, 0.9656, 0.9621, 0.9667, 0.9598, 0.9667, 0.9612, 0.9727, 0.9633, 0.9716, 0.9643, 0.9736, 0.9626, 0.9751, 0.9669, 0.9788, 0.9679, 0.9767, 0.9686, 0.9773, 0.9677, 0.9796, 0.9819, 0.973, 0.9799, 0.9717, 0.9804, 0.9699, 0.9825, 0.9707, 0.9677, 0.9796, 0.9686, 0.9773, 0.9708, 0.9775, 0.9703, 0.9799, 0.9652, 0.9778, 0.9664, 0.9758, 0.9672, 0.9765, 0.9661, 0.9786, 0.9817, 0.9567, 0.9801, 0.9582, 0.9793, 0.9571, 0.9807, 0.9554, 0.9829, 0.9609, 0.981, 0.9616, 0.981, 0.9608, 0.9828, 0.9599, 0.9691, 0.9535, 0.9698, 0.9558, 0.9688, 0.9561, 0.9679, 0.9539, 0.9661, 0.9786, 0.9672, 0.9765, 0.9679, 0.9767, 0.9669, 0.9788, 0.9703, 0.9799, 0.9708, 0.9775, 0.9723, 0.9773, 0.9722, 0.9798, 0.9599, 0.9684, 0.9622, 0.968, 0.9625, 0.9701, 0.9603, 0.9708, 0.9604, 0.9643, 0.9626, 0.9647, 0.9624, 0.9656, 0.9601, 0.9654, 0.9825, 0.9707, 0.9804, 0.9699, 0.981, 0.9684, 0.983, 0.9688, 0.9731, 0.9797, 0.9729, 0.9772, 0.974, 0.9773, 0.9746, 0.9799, 0.9611, 0.9608, 0.9633, 0.9618, 0.9629, 0.9634, 0.9608, 0.9627, 0.9708, 0.9532, 0.9712, 0.9554, 0.9698, 0.9558, 0.9691, 0.9535, 0.9636, 0.976, 0.9651, 0.9744, 0.9657, 0.9752, 0.9643, 0.9769, 0.9722, 0.9798, 0.9723, 0.9773, 0.9729, 0.9772, 0.9731, 0.9797, 0.9832, 0.9658, 0.9812, 0.9658, 0.9812, 0.9646, 0.9831, 0.9644, 0.974, 0.9773, 0.9729, 0.9726, 0.9739, 0.972, 0.9765, 0.9762, 0.964, 0.9608, 0.9681, 0.9634, 0.9676, 0.9639, 0.9633, 0.9618, 0.981, 0.9684, 0.9761, 0.9673, 0.9761, 0.9668, 0.981, 0.9677, 0.9726, 0.9551, 0.9732, 0.9597, 0.9724, 0.9601, 0.9712, 0.9554, 0.9807, 0.96, 0.9764, 0.9614, 0.9764, 0.9607, 0.9802, 0.959, 0.9812, 0.9646, 0.9764, 0.9648, 0.9763, 0.964, 0.9813, 0.9635, 0.9625, 0.9701, 0.967, 0.9687, 0.9677, 0.9694, 0.9633, 0.9716, 0.9652, 0.9593, 0.9689, 0.9626, 0.9681, 0.9634, 0.964, 0.9608, 0.981, 0.9677, 0.9761, 0.9668, 0.9764, 0.9661, 0.9812, 0.9667, 0.9735, 0.9551, 0.9738, 0.9597, 0.9732, 0.9597, 0.9726, 0.9551, 0.9765, 0.9762, 0.9739, 0.972, 0.9747, 0.9714, 0.9779, 0.9751, 0.9802, 0.959, 0.9764, 0.9607, 0.9765, 0.9602, 0.9801, 0.9582, 0.9643, 0.9736, 0.9681, 0.9706, 0.9686, 0.9711, 0.9651, 0.9744, 0.9793, 0.9571, 0.9762, 0.9597, 0.9759, 0.9593, 0.9784, 0.9561, 0.9629, 0.9634, 0.9677, 0.9649, 0.9674, 0.9658, 0.9626, 0.9647, 0.9661, 0.9581, 0.9695, 0.9618, 0.9689, 0.9626, 0.9652, 0.9593, 0.9757, 0.955, 0.9748, 0.9592, 0.9738, 0.9597, 0.9735, 0.9551, 0.981, 0.9608, 0.9766, 0.962, 0.9764, 0.9614, 0.9807, 0.96, 0.9784, 0.9561, 0.9759, 0.9593, 0.9755, 0.9589, 0.9773, 0.9553, 0.9677, 0.9567, 0.9702, 0.9608, 0.9695, 0.9618, 0.9661, 0.9581, 0.9779, 0.9751, 0.9747, 0.9714, 0.9753, 0.9708, 0.9792, 0.9739, 0.9773, 0.9553, 0.9755, 0.9589, 0.9748, 0.9592, 0.9757, 0.955, 0.9621, 0.9667, 0.9669, 0.967, 0.9669, 0.9677, 0.9622, 0.968, 0.9812, 0.9667, 0.9764, 0.9661, 0.9765, 0.9655, 0.9812, 0.9658, 0.9792, 0.9739, 0.9753, 0.9708, 0.9754, 0.9702, 0.9797, 0.9727, 0.9797, 0.9727, 0.9754, 0.9702, 0.9754, 0.9695, 0.9799, 0.9717, 0.9813, 0.9635, 0.9763, 0.964, 0.9764, 0.9626, 0.981, 0.9616, 0.9688, 0.9561, 0.9709, 0.9604, 0.9702, 0.9608, 0.9677, 0.9567, 0.9624, 0.9656, 0.9672, 0.9663, 0.9669, 0.967, 0.9621, 0.9667, 0.9633, 0.9716, 0.9677, 0.9694, 0.9681, 0.9706, 0.9643, 0.9736, 0.9679, 0.9767, 0.9699, 0.9729, 0.9702, 0.9731, 0.9686, 0.9773, 0.9799, 0.9717, 0.9754, 0.9695, 0.9757, 0.9683, 0.9804, 0.9699, 0.9686, 0.9773, 0.9702, 0.9731, 0.9711, 0.9729, 0.9708, 0.9775, 0.9664, 0.9758, 0.9692, 0.9722, 0.9695, 0.9727, 0.9672, 0.9765, 0.9801, 0.9582, 0.9765, 0.9602, 0.9762, 0.9597, 0.9793, 0.9571, 0.981, 0.9616, 0.9764, 0.9626, 0.9766, 0.962, 0.981, 0.9608, 0.9698, 0.9558, 0.9715, 0.9603, 0.9709, 0.9604, 0.9688, 0.9561, 0.9672, 0.9765, 0.9695, 0.9727, 0.9699, 0.9729, 0.9679, 0.9767, 0.9708, 0.9775, 0.9711, 0.9729, 0.9718, 0.9725, 0.9723, 0.9773, 0.9622, 0.968, 0.9669, 0.9677, 0.967, 0.9687, 0.9625, 0.9701, 0.9626, 0.9647, 0.9674, 0.9658, 0.9672, 0.9663, 0.9624, 0.9656, 0.9804, 0.9699, 0.9757, 0.9683, 0.9761, 0.9673, 0.981, 0.9684, 0.9729, 0.9772, 0.9722, 0.9725, 0.9729, 0.9726, 0.974, 0.9773, 0.9633, 0.9618, 0.9676, 0.9639, 0.9677, 0.9649, 0.9629, 0.9634, 0.9712, 0.9554, 0.9724, 0.9601, 0.9715, 0.9603, 0.9698, 0.9558, 0.9651, 0.9744, 0.9686, 0.9711, 0.969, 0.9716, 0.9657, 0.9752, 0.9723, 0.9773, 0.9718, 0.9725, 0.9722, 0.9725, 0.9729, 0.9772, 0.9812, 0.9658, 0.9765, 0.9655, 0.9764, 0.9648, 0.9812, 0.9646, 0.9657, 0.9752, 0.969, 0.9716, 0.9692, 0.9722, 0.9664, 0.9758, 0.9643, 0.9769, 0.9657, 0.9752, 0.9664, 0.9758, 0.9652, 0.9778])
me_grid_002.use_remesh_preserve_volume = False
me_grid_002.use_remesh_preserve_attributes = False
me_grid_002.use_mirror_vertex_groups = False
me_grid_002.update()

# ---- objects
ob_grid = bpy.data.objects.new('Grid', me_grid_002)

# ---- transforms, parenting, visibility, modifiers, constraints
ob_grid.location = (0.0, 0.0, 0.0)
ob_grid.lineart.crease_threshold = 0.0

# ---- collection membership
col_collection.objects.link(ob_grid)

# ---- scene / render settings (as saved in the file)
scene.frame_start = 1; scene.frame_end = 250; scene.frame_set(1)
scene.render.engine = 'BLENDER_EEVEE_NEXT'
scene.cycles.use_denoising = False
scene.cycles.samples = 128
scene.cycles.sampling_pattern = 'TABULATED_SOBOL'
scene.cycles.use_adaptive_sampling = False
scene.cycles.use_light_tree = False
scene.view_settings.view_transform = 'Filmic'
bpy.context.view_layer.update()

# ---- added for rendering (the .blend has no active camera and no usable light): camera, sun
cam_auto = bpy.data.cameras.new('AutoCamera')
cam_auto.lens = 50.0
cam_auto.sensor_width = 36.0
cam_auto.clip_end = 1000.0
ob_auto_camera = bpy.data.objects.new('AutoCamera', cam_auto)
scene.collection.objects.link(ob_auto_camera)
ob_auto_camera.location = (34.1134, -40.2292, 21.9725)
ob_auto_camera.rotation_euler = (1.09748, -7.21219e-08, 0.694738)
scene.camera = ob_auto_camera
light_auto_sun = bpy.data.lights.new('AutoSun', 'SUN')
light_auto_sun.energy = 3.0
light_auto_sun.angle = 0.0523599
ob_auto_sun = bpy.data.objects.new('AutoSun', light_auto_sun)
scene.collection.objects.link(ob_auto_sun)
ob_auto_sun.rotation_euler = (0.872665, 0.174533, 0.523599)
bpy.context.view_layer.update()
